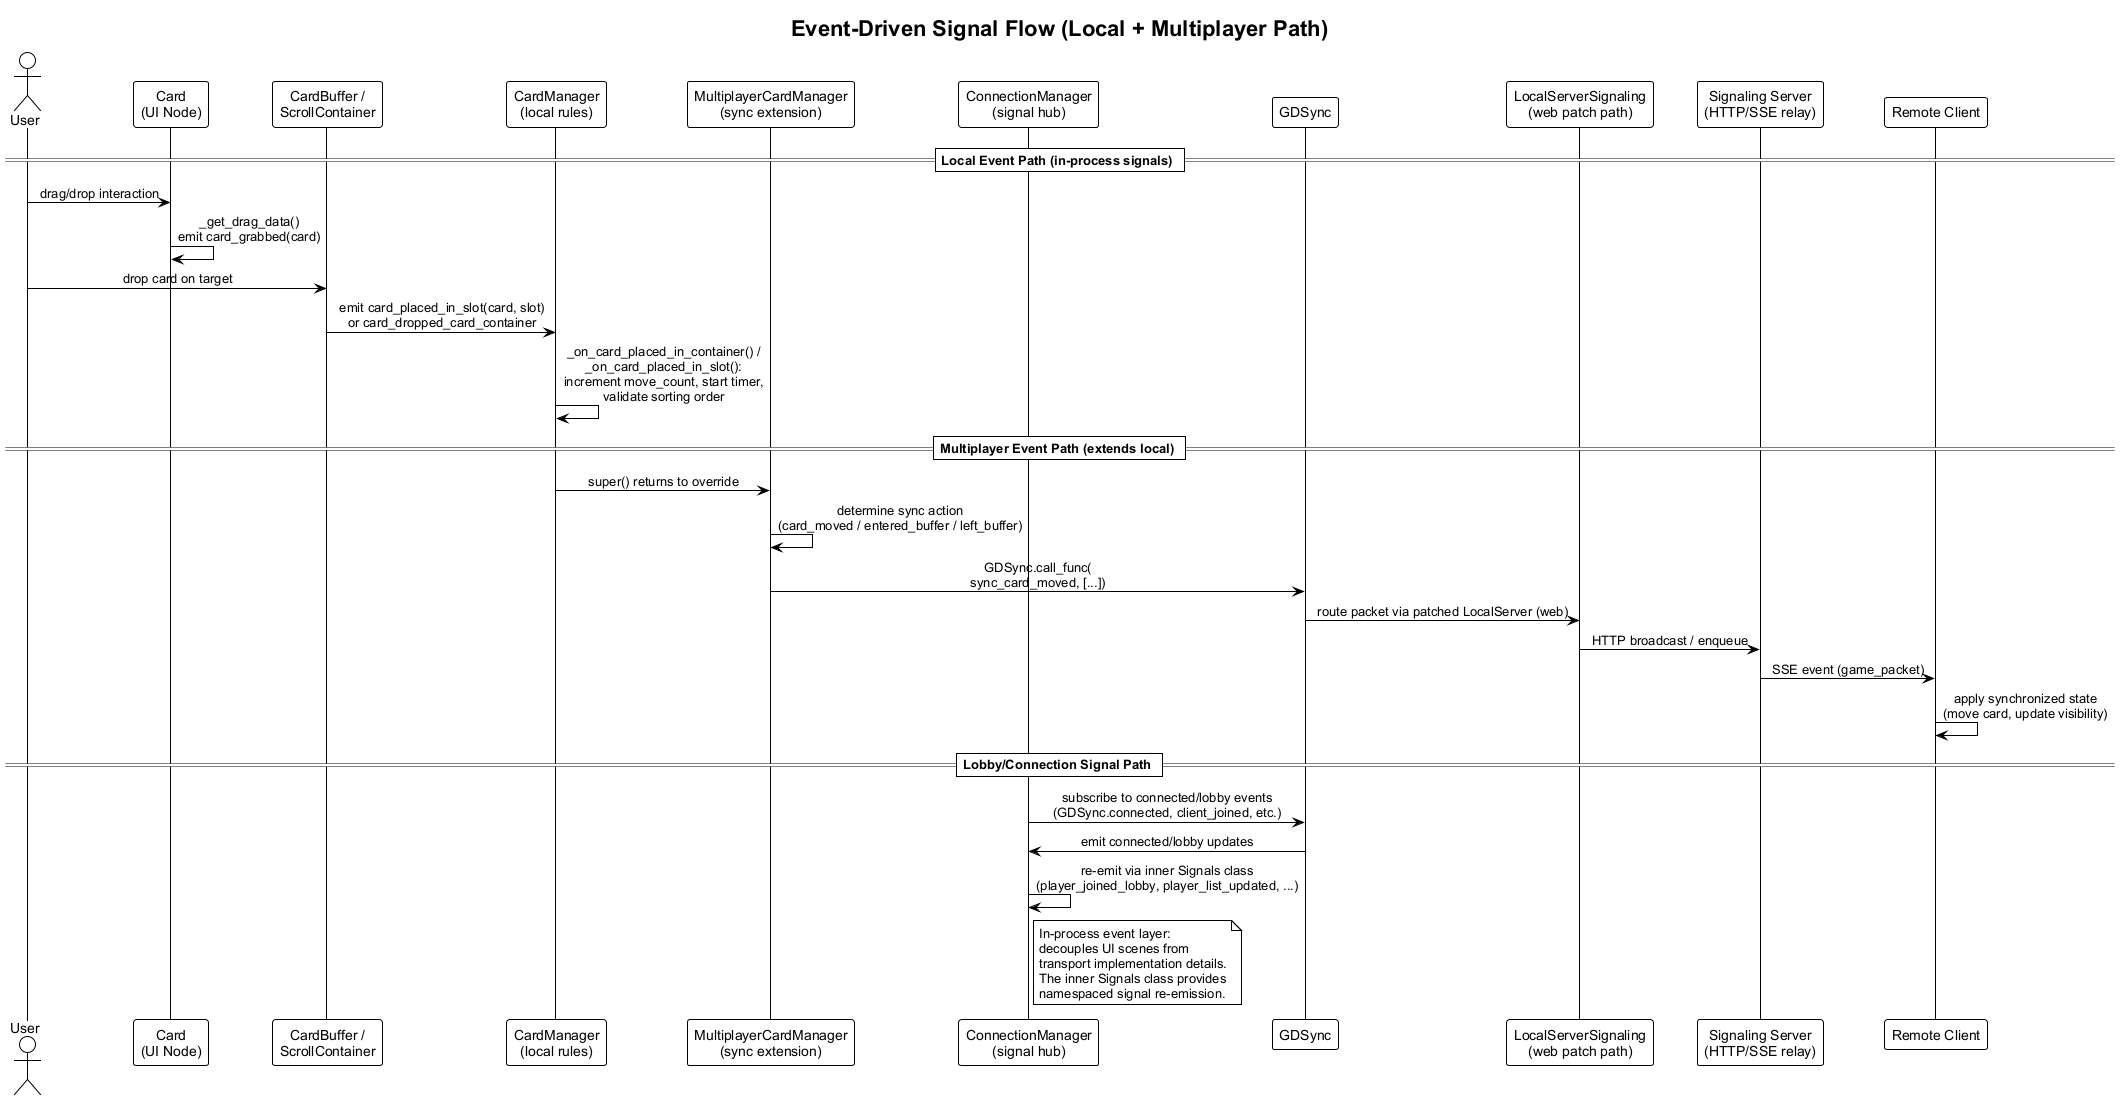

The diagram above was rendered by PlantUML. Its source (embedded in the PNG):
@startuml event-driven-signal-flow
!theme plain
skinparam backgroundColor white
skinparam defaultFontName Arial
skinparam sequenceMessageAlign center

title Event-Driven Signal Flow (Local + Multiplayer Path)

actor User
participant "Card\n(UI Node)" as Card
participant "CardBuffer /\nScrollContainer" as Buffer
participant "CardManager\n(local rules)" as CM
participant "MultiplayerCardManager\n(sync extension)" as MCM
participant "ConnectionManager\n(signal hub)" as Conn
participant "GDSync" as Sync
participant "LocalServerSignaling\n(web patch path)" as LSS
participant "Signaling Server\n(HTTP/SSE relay)" as Relay
participant "Remote Client" as Remote

== Local Event Path (in-process signals) ==
User -> Card : drag/drop interaction
Card -> Card : _get_drag_data()\nemit card_grabbed(card)
User -> Buffer : drop card on target
Buffer -> CM : emit card_placed_in_slot(card, slot)\nor card_dropped_card_container
CM -> CM : _on_card_placed_in_container() /\n_on_card_placed_in_slot():\nincrement move_count, start timer,\nvalidate sorting order

== Multiplayer Event Path (extends local) ==
CM -> MCM : super() returns to override
MCM -> MCM : determine sync action\n(card_moved / entered_buffer / left_buffer)
MCM -> Sync : GDSync.call_func(\nsync_card_moved, [...])
Sync -> LSS : route packet via patched LocalServer (web)
LSS -> Relay : HTTP broadcast / enqueue
Relay -> Remote : SSE event (game_packet)
Remote -> Remote : apply synchronized state\n(move card, update visibility)

== Lobby/Connection Signal Path ==
Conn -> Sync : subscribe to connected/lobby events\n(GDSync.connected, client_joined, etc.)
Sync -> Conn : emit connected/lobby updates
Conn -> Conn : re-emit via inner Signals class\n(player_joined_lobby, player_list_updated, ...)

note right of Conn
In-process event layer:
decouples UI scenes from
transport implementation details.
The inner Signals class provides
namespaced signal re-emission.
end note

@enduml